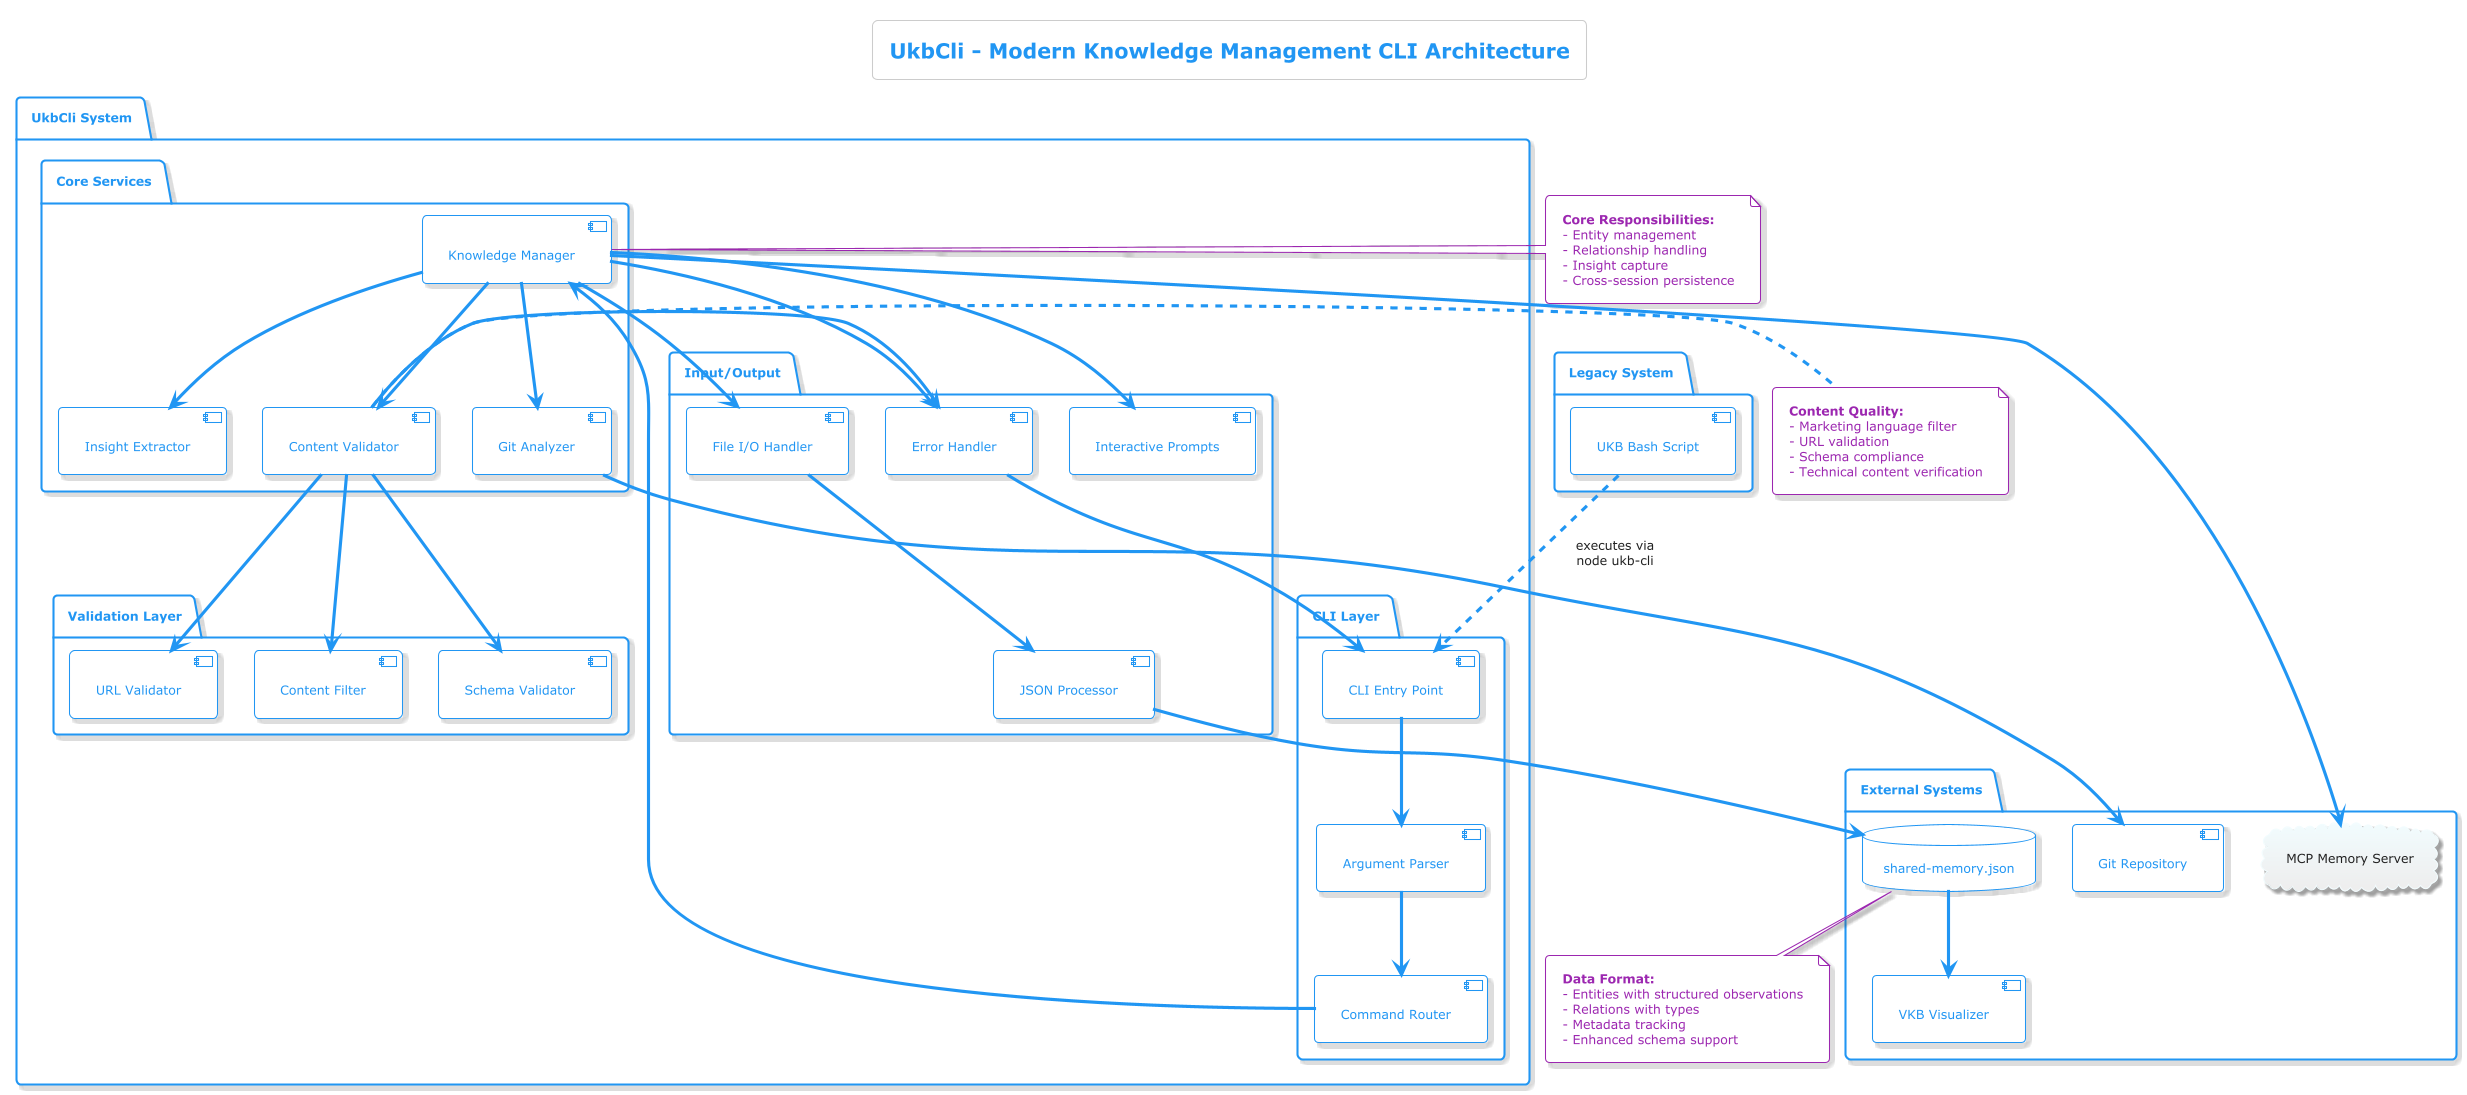

The diagram above was rendered by PlantUML. Its source (embedded in the PNG):
@startuml ukb-cli-architecture
!theme materia-outline
title UkbCli - Modern Knowledge Management CLI Architecture

package "UkbCli System" {
  
  package "CLI Layer" {
    [CLI Entry Point] as cli
    [Argument Parser] as parser
    [Command Router] as router
  }
  
  package "Core Services" {
    [Knowledge Manager] as km
    [Git Analyzer] as git
    [Insight Extractor] as extractor
    [Content Validator] as validator
  }
  
  package "Input/Output" {
    [Interactive Prompts] as prompts
    [File I/O Handler] as fileio
    [JSON Processor] as json
    [Error Handler] as error
  }
  
  package "Validation Layer" {
    [URL Validator] as urlval
    [Content Filter] as filter
    [Schema Validator] as schema
  }
}

package "External Systems" {
  database "shared-memory.json" as memory
  cloud "MCP Memory Server" as mcp
  [Git Repository] as gitrepo
  [VKB Visualizer] as vkb
}

package "Legacy System" {
  [UKB Bash Script] as ukb_legacy
}

' CLI Flow
cli --> parser
parser --> router
router --> km

' Core Service Interactions
km --> git
km --> extractor
km --> validator
km --> prompts
km --> fileio

' Validation Flow
validator --> urlval
validator --> filter
validator --> schema

' Data Flow
fileio --> json
json --> memory
km --> mcp
memory --> vkb

' Git Integration
git --> gitrepo

' Error Handling
error --> cli
km --> error
validator --> error

' Legacy Integration
ukb_legacy ..> cli : "executes via\nnode ukb-cli"

note right of km
  **Core Responsibilities:**
  - Entity management
  - Relationship handling
  - Insight capture
  - Cross-session persistence
end note

note right of validator
  **Content Quality:**
  - Marketing language filter
  - URL validation
  - Schema compliance
  - Technical content verification
end note

note bottom of memory
  **Data Format:**
  - Entities with structured observations
  - Relations with types
  - Metadata tracking
  - Enhanced schema support
end note

@enduml